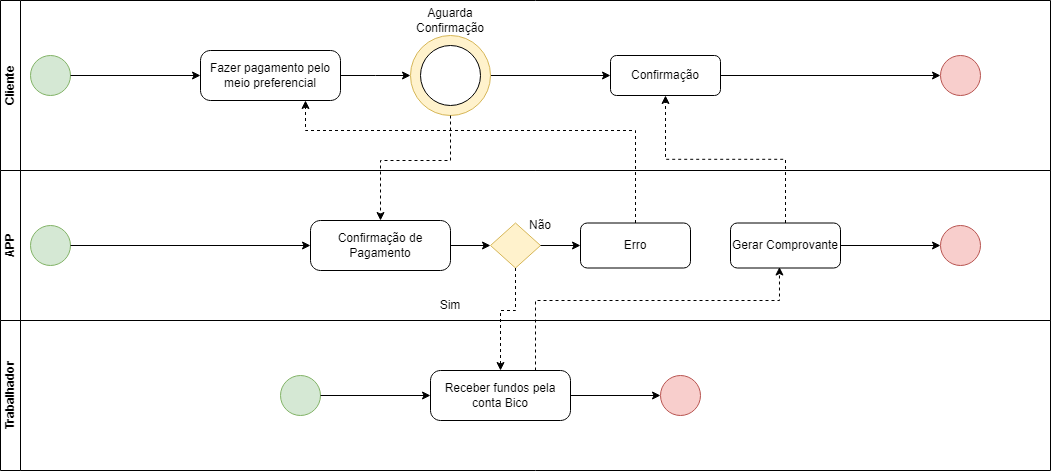

The diagram above was exported from draw.io. Its source (the exported page's mxGraphModel, read from the mxfile embedded in the PNG):
<mxGraphModel dx="1434" dy="772" grid="1" gridSize="10" guides="1" tooltips="1" connect="1" arrows="1" fold="1" page="1" pageScale="1" pageWidth="827" pageHeight="1169" math="0" shadow="0">
  <root>
    <mxCell id="0" />
    <mxCell id="1" parent="0" />
    <mxCell id="6jt31sQKwD7-VrAKTOdv-1" value="Cliente" style="swimlane;startSize=20;horizontal=0;html=1;whiteSpace=wrap;" parent="1" vertex="1">
      <mxGeometry x="20" width="1050" height="170" as="geometry">
        <mxRectangle x="10" y="10" width="40" height="80" as="alternateBounds" />
      </mxGeometry>
    </mxCell>
    <mxCell id="6jt31sQKwD7-VrAKTOdv-3" value="" style="points=[[0.145,0.145,0],[0.5,0,0],[0.855,0.145,0],[1,0.5,0],[0.855,0.855,0],[0.5,1,0],[0.145,0.855,0],[0,0.5,0]];shape=mxgraph.bpmn.event;html=1;verticalLabelPosition=bottom;labelBackgroundColor=#ffffff;verticalAlign=top;align=center;perimeter=ellipsePerimeter;outlineConnect=0;aspect=fixed;outline=standard;symbol=general;fillColor=#d5e8d4;strokeColor=#82b366;" parent="6jt31sQKwD7-VrAKTOdv-1" vertex="1">
      <mxGeometry x="30" y="55" width="40" height="40" as="geometry" />
    </mxCell>
    <mxCell id="6jt31sQKwD7-VrAKTOdv-5" value="" style="points=[[0.145,0.145,0],[0.5,0,0],[0.855,0.145,0],[1,0.5,0],[0.855,0.855,0],[0.5,1,0],[0.145,0.855,0],[0,0.5,0]];shape=mxgraph.bpmn.event;html=1;verticalLabelPosition=bottom;labelBackgroundColor=#ffffff;verticalAlign=top;align=center;perimeter=ellipsePerimeter;outlineConnect=0;aspect=fixed;outline=standard;symbol=general;fillColor=#f8cecc;strokeColor=#b85450;" parent="6jt31sQKwD7-VrAKTOdv-1" vertex="1">
      <mxGeometry x="940" y="55" width="40" height="40" as="geometry" />
    </mxCell>
    <mxCell id="A6jkRulTmHlV8KDFZmP5-11" style="edgeStyle=orthogonalEdgeStyle;rounded=0;orthogonalLoop=1;jettySize=auto;html=1;exitX=1;exitY=0.5;exitDx=0;exitDy=0;exitPerimeter=0;entryX=0;entryY=0.5;entryDx=0;entryDy=0;" edge="1" parent="6jt31sQKwD7-VrAKTOdv-1" source="6jt31sQKwD7-VrAKTOdv-14">
      <mxGeometry relative="1" as="geometry">
        <mxPoint x="410" y="75" as="targetPoint" />
      </mxGeometry>
    </mxCell>
    <mxCell id="6jt31sQKwD7-VrAKTOdv-14" value="Fazer pagamento pelo meio preferencial" style="points=[[0.25,0,0],[0.5,0,0],[0.75,0,0],[1,0.25,0],[1,0.5,0],[1,0.75,0],[0.75,1,0],[0.5,1,0],[0.25,1,0],[0,0.75,0],[0,0.5,0],[0,0.25,0]];shape=mxgraph.bpmn.task;whiteSpace=wrap;rectStyle=rounded;size=10;html=1;container=1;expand=0;collapsible=0;taskMarker=abstract;" parent="6jt31sQKwD7-VrAKTOdv-1" vertex="1">
      <mxGeometry x="200" y="50" width="140" height="50" as="geometry" />
    </mxCell>
    <mxCell id="6jt31sQKwD7-VrAKTOdv-15" style="edgeStyle=orthogonalEdgeStyle;rounded=0;orthogonalLoop=1;jettySize=auto;html=1;exitX=1;exitY=0.5;exitDx=0;exitDy=0;exitPerimeter=0;entryX=0;entryY=0.5;entryDx=0;entryDy=0;entryPerimeter=0;" parent="6jt31sQKwD7-VrAKTOdv-1" source="6jt31sQKwD7-VrAKTOdv-3" target="6jt31sQKwD7-VrAKTOdv-14" edge="1">
      <mxGeometry relative="1" as="geometry" />
    </mxCell>
    <mxCell id="A6jkRulTmHlV8KDFZmP5-34" style="edgeStyle=orthogonalEdgeStyle;rounded=0;orthogonalLoop=1;jettySize=auto;html=1;exitX=1;exitY=0.5;exitDx=0;exitDy=0;entryX=0;entryY=0.5;entryDx=0;entryDy=0;" edge="1" parent="6jt31sQKwD7-VrAKTOdv-1" source="A6jkRulTmHlV8KDFZmP5-16" target="A6jkRulTmHlV8KDFZmP5-35">
      <mxGeometry relative="1" as="geometry">
        <mxPoint x="550" y="75" as="targetPoint" />
      </mxGeometry>
    </mxCell>
    <mxCell id="A6jkRulTmHlV8KDFZmP5-16" value="" style="ellipse;whiteSpace=wrap;html=1;aspect=fixed;fillColor=#fff2cc;strokeColor=#d6b656;" vertex="1" parent="6jt31sQKwD7-VrAKTOdv-1">
      <mxGeometry x="410" y="35" width="80" height="80" as="geometry" />
    </mxCell>
    <mxCell id="A6jkRulTmHlV8KDFZmP5-17" value="" style="ellipse;whiteSpace=wrap;html=1;aspect=fixed;" vertex="1" parent="6jt31sQKwD7-VrAKTOdv-1">
      <mxGeometry x="420" y="45" width="60" height="60" as="geometry" />
    </mxCell>
    <mxCell id="A6jkRulTmHlV8KDFZmP5-18" value="Aguarda Confirmação" style="text;html=1;align=center;verticalAlign=middle;whiteSpace=wrap;rounded=0;" vertex="1" parent="6jt31sQKwD7-VrAKTOdv-1">
      <mxGeometry x="420" y="5" width="60" height="30" as="geometry" />
    </mxCell>
    <mxCell id="A6jkRulTmHlV8KDFZmP5-42" style="edgeStyle=orthogonalEdgeStyle;rounded=0;orthogonalLoop=1;jettySize=auto;html=1;exitX=1;exitY=0.5;exitDx=0;exitDy=0;" edge="1" parent="6jt31sQKwD7-VrAKTOdv-1" source="A6jkRulTmHlV8KDFZmP5-35" target="6jt31sQKwD7-VrAKTOdv-5">
      <mxGeometry relative="1" as="geometry" />
    </mxCell>
    <mxCell id="A6jkRulTmHlV8KDFZmP5-35" value="Confirmação" style="rounded=1;whiteSpace=wrap;html=1;" vertex="1" parent="6jt31sQKwD7-VrAKTOdv-1">
      <mxGeometry x="610" y="55" width="110" height="40" as="geometry" />
    </mxCell>
    <mxCell id="6jt31sQKwD7-VrAKTOdv-7" value="Trabalhador" style="swimlane;startSize=20;horizontal=0;html=1;whiteSpace=wrap;" parent="1" vertex="1">
      <mxGeometry x="20" y="320" width="1050" height="150" as="geometry">
        <mxRectangle x="10" y="10" width="40" height="80" as="alternateBounds" />
      </mxGeometry>
    </mxCell>
    <mxCell id="6jt31sQKwD7-VrAKTOdv-9" value="" style="points=[[0.145,0.145,0],[0.5,0,0],[0.855,0.145,0],[1,0.5,0],[0.855,0.855,0],[0.5,1,0],[0.145,0.855,0],[0,0.5,0]];shape=mxgraph.bpmn.event;html=1;verticalLabelPosition=bottom;labelBackgroundColor=#ffffff;verticalAlign=top;align=center;perimeter=ellipsePerimeter;outlineConnect=0;aspect=fixed;outline=standard;symbol=general;fillColor=#d5e8d4;strokeColor=#82b366;" parent="6jt31sQKwD7-VrAKTOdv-7" vertex="1">
      <mxGeometry x="280" y="55" width="40" height="40" as="geometry" />
    </mxCell>
    <mxCell id="6jt31sQKwD7-VrAKTOdv-11" value="" style="points=[[0.145,0.145,0],[0.5,0,0],[0.855,0.145,0],[1,0.5,0],[0.855,0.855,0],[0.5,1,0],[0.145,0.855,0],[0,0.5,0]];shape=mxgraph.bpmn.event;html=1;verticalLabelPosition=bottom;labelBackgroundColor=#ffffff;verticalAlign=top;align=center;perimeter=ellipsePerimeter;outlineConnect=0;aspect=fixed;outline=standard;symbol=general;fillColor=#f8cecc;strokeColor=#b85450;" parent="6jt31sQKwD7-VrAKTOdv-7" vertex="1">
      <mxGeometry x="660" y="55" width="40" height="40" as="geometry" />
    </mxCell>
    <mxCell id="6jt31sQKwD7-VrAKTOdv-17" value="Receber fundos pela conta Bico" style="points=[[0.25,0,0],[0.5,0,0],[0.75,0,0],[1,0.25,0],[1,0.5,0],[1,0.75,0],[0.75,1,0],[0.5,1,0],[0.25,1,0],[0,0.75,0],[0,0.5,0],[0,0.25,0]];shape=mxgraph.bpmn.task;whiteSpace=wrap;rectStyle=rounded;size=10;html=1;container=1;expand=0;collapsible=0;taskMarker=abstract;" parent="6jt31sQKwD7-VrAKTOdv-7" vertex="1">
      <mxGeometry x="430" y="50" width="140" height="50" as="geometry" />
    </mxCell>
    <mxCell id="6jt31sQKwD7-VrAKTOdv-18" style="edgeStyle=orthogonalEdgeStyle;rounded=0;orthogonalLoop=1;jettySize=auto;html=1;exitX=1;exitY=0.5;exitDx=0;exitDy=0;exitPerimeter=0;entryX=0;entryY=0.5;entryDx=0;entryDy=0;entryPerimeter=0;" parent="6jt31sQKwD7-VrAKTOdv-7" source="6jt31sQKwD7-VrAKTOdv-9" target="6jt31sQKwD7-VrAKTOdv-17" edge="1">
      <mxGeometry relative="1" as="geometry" />
    </mxCell>
    <mxCell id="6jt31sQKwD7-VrAKTOdv-19" style="edgeStyle=orthogonalEdgeStyle;rounded=0;orthogonalLoop=1;jettySize=auto;html=1;entryX=0;entryY=0.5;entryDx=0;entryDy=0;entryPerimeter=0;" parent="6jt31sQKwD7-VrAKTOdv-7" source="6jt31sQKwD7-VrAKTOdv-17" target="6jt31sQKwD7-VrAKTOdv-11" edge="1">
      <mxGeometry relative="1" as="geometry" />
    </mxCell>
    <mxCell id="A6jkRulTmHlV8KDFZmP5-1" value="APP" style="swimlane;startSize=20;horizontal=0;html=1;whiteSpace=wrap;" vertex="1" parent="1">
      <mxGeometry x="20" y="170" width="1050" height="150" as="geometry">
        <mxRectangle x="10" y="10" width="40" height="80" as="alternateBounds" />
      </mxGeometry>
    </mxCell>
    <mxCell id="A6jkRulTmHlV8KDFZmP5-2" value="" style="points=[[0.145,0.145,0],[0.5,0,0],[0.855,0.145,0],[1,0.5,0],[0.855,0.855,0],[0.5,1,0],[0.145,0.855,0],[0,0.5,0]];shape=mxgraph.bpmn.event;html=1;verticalLabelPosition=bottom;labelBackgroundColor=#ffffff;verticalAlign=top;align=center;perimeter=ellipsePerimeter;outlineConnect=0;aspect=fixed;outline=standard;symbol=general;fillColor=#d5e8d4;strokeColor=#82b366;" vertex="1" parent="A6jkRulTmHlV8KDFZmP5-1">
      <mxGeometry x="30" y="55" width="40" height="40" as="geometry" />
    </mxCell>
    <mxCell id="A6jkRulTmHlV8KDFZmP5-3" value="" style="points=[[0.145,0.145,0],[0.5,0,0],[0.855,0.145,0],[1,0.5,0],[0.855,0.855,0],[0.5,1,0],[0.145,0.855,0],[0,0.5,0]];shape=mxgraph.bpmn.event;html=1;verticalLabelPosition=bottom;labelBackgroundColor=#ffffff;verticalAlign=top;align=center;perimeter=ellipsePerimeter;outlineConnect=0;aspect=fixed;outline=standard;symbol=general;fillColor=#f8cecc;strokeColor=#b85450;" vertex="1" parent="A6jkRulTmHlV8KDFZmP5-1">
      <mxGeometry x="940" y="55" width="40" height="40" as="geometry" />
    </mxCell>
    <mxCell id="A6jkRulTmHlV8KDFZmP5-8" style="edgeStyle=orthogonalEdgeStyle;rounded=0;orthogonalLoop=1;jettySize=auto;html=1;exitX=1;exitY=0.5;exitDx=0;exitDy=0;exitPerimeter=0;entryX=0;entryY=0.5;entryDx=0;entryDy=0;" edge="1" parent="A6jkRulTmHlV8KDFZmP5-1" source="A6jkRulTmHlV8KDFZmP5-4" target="A6jkRulTmHlV8KDFZmP5-7">
      <mxGeometry relative="1" as="geometry" />
    </mxCell>
    <mxCell id="A6jkRulTmHlV8KDFZmP5-4" value="Confirmação de Pagamento" style="points=[[0.25,0,0],[0.5,0,0],[0.75,0,0],[1,0.25,0],[1,0.5,0],[1,0.75,0],[0.75,1,0],[0.5,1,0],[0.25,1,0],[0,0.75,0],[0,0.5,0],[0,0.25,0]];shape=mxgraph.bpmn.task;whiteSpace=wrap;rectStyle=rounded;size=10;html=1;container=1;expand=0;collapsible=0;taskMarker=abstract;" vertex="1" parent="A6jkRulTmHlV8KDFZmP5-1">
      <mxGeometry x="310" y="50" width="140" height="50" as="geometry" />
    </mxCell>
    <mxCell id="A6jkRulTmHlV8KDFZmP5-5" style="edgeStyle=orthogonalEdgeStyle;rounded=0;orthogonalLoop=1;jettySize=auto;html=1;exitX=1;exitY=0.5;exitDx=0;exitDy=0;exitPerimeter=0;entryX=0;entryY=0.5;entryDx=0;entryDy=0;entryPerimeter=0;" edge="1" parent="A6jkRulTmHlV8KDFZmP5-1" source="A6jkRulTmHlV8KDFZmP5-2" target="A6jkRulTmHlV8KDFZmP5-4">
      <mxGeometry relative="1" as="geometry" />
    </mxCell>
    <mxCell id="A6jkRulTmHlV8KDFZmP5-23" style="edgeStyle=orthogonalEdgeStyle;rounded=0;orthogonalLoop=1;jettySize=auto;html=1;exitX=0.5;exitY=1;exitDx=0;exitDy=0;" edge="1" parent="A6jkRulTmHlV8KDFZmP5-1" source="A6jkRulTmHlV8KDFZmP5-7">
      <mxGeometry relative="1" as="geometry">
        <mxPoint x="515" y="98" as="targetPoint" />
      </mxGeometry>
    </mxCell>
    <mxCell id="A6jkRulTmHlV8KDFZmP5-7" value="" style="rhombus;whiteSpace=wrap;html=1;fillColor=#fff2cc;strokeColor=#d6b656;" vertex="1" parent="A6jkRulTmHlV8KDFZmP5-1">
      <mxGeometry x="490" y="52.5" width="50" height="45" as="geometry" />
    </mxCell>
    <mxCell id="A6jkRulTmHlV8KDFZmP5-10" value="Sim" style="text;html=1;align=center;verticalAlign=middle;whiteSpace=wrap;rounded=0;" vertex="1" parent="A6jkRulTmHlV8KDFZmP5-1">
      <mxGeometry x="420" y="120" width="60" height="30" as="geometry" />
    </mxCell>
    <mxCell id="A6jkRulTmHlV8KDFZmP5-30" value="Não" style="text;html=1;align=center;verticalAlign=middle;whiteSpace=wrap;rounded=0;" vertex="1" parent="A6jkRulTmHlV8KDFZmP5-1">
      <mxGeometry x="510" y="40" width="60" height="30" as="geometry" />
    </mxCell>
    <mxCell id="A6jkRulTmHlV8KDFZmP5-33" value="Erro" style="rounded=1;whiteSpace=wrap;html=1;" vertex="1" parent="A6jkRulTmHlV8KDFZmP5-1">
      <mxGeometry x="580" y="52.5" width="110" height="45" as="geometry" />
    </mxCell>
    <mxCell id="A6jkRulTmHlV8KDFZmP5-32" style="edgeStyle=orthogonalEdgeStyle;rounded=0;orthogonalLoop=1;jettySize=auto;html=1;exitX=1;exitY=0.5;exitDx=0;exitDy=0;" edge="1" parent="A6jkRulTmHlV8KDFZmP5-1" source="A6jkRulTmHlV8KDFZmP5-7" target="A6jkRulTmHlV8KDFZmP5-33">
      <mxGeometry relative="1" as="geometry">
        <mxPoint x="620" y="75" as="targetPoint" />
      </mxGeometry>
    </mxCell>
    <mxCell id="A6jkRulTmHlV8KDFZmP5-38" value="Gerar Comprovante" style="rounded=1;whiteSpace=wrap;html=1;" vertex="1" parent="A6jkRulTmHlV8KDFZmP5-1">
      <mxGeometry x="730" y="52.5" width="110" height="45" as="geometry" />
    </mxCell>
    <mxCell id="A6jkRulTmHlV8KDFZmP5-40" style="edgeStyle=orthogonalEdgeStyle;rounded=0;orthogonalLoop=1;jettySize=auto;html=1;exitX=1;exitY=0.5;exitDx=0;exitDy=0;entryX=0;entryY=0.5;entryDx=0;entryDy=0;entryPerimeter=0;" edge="1" parent="A6jkRulTmHlV8KDFZmP5-1" source="A6jkRulTmHlV8KDFZmP5-38" target="A6jkRulTmHlV8KDFZmP5-3">
      <mxGeometry relative="1" as="geometry" />
    </mxCell>
    <mxCell id="A6jkRulTmHlV8KDFZmP5-9" style="edgeStyle=orthogonalEdgeStyle;rounded=0;orthogonalLoop=1;jettySize=auto;html=1;exitX=0.5;exitY=1;exitDx=0;exitDy=0;entryX=0.5;entryY=0;entryDx=0;entryDy=0;entryPerimeter=0;dashed=1;" edge="1" parent="1" source="A6jkRulTmHlV8KDFZmP5-7" target="6jt31sQKwD7-VrAKTOdv-17">
      <mxGeometry relative="1" as="geometry">
        <Array as="points">
          <mxPoint x="535" y="310" />
          <mxPoint x="520" y="310" />
        </Array>
      </mxGeometry>
    </mxCell>
    <mxCell id="A6jkRulTmHlV8KDFZmP5-39" style="edgeStyle=orthogonalEdgeStyle;rounded=0;orthogonalLoop=1;jettySize=auto;html=1;exitX=0.75;exitY=0;exitDx=0;exitDy=0;exitPerimeter=0;entryX=0.445;entryY=0.978;entryDx=0;entryDy=0;entryPerimeter=0;dashed=1;" edge="1" parent="1" source="6jt31sQKwD7-VrAKTOdv-17" target="A6jkRulTmHlV8KDFZmP5-38">
      <mxGeometry relative="1" as="geometry">
        <Array as="points">
          <mxPoint x="555" y="300" />
          <mxPoint x="799" y="300" />
        </Array>
      </mxGeometry>
    </mxCell>
    <mxCell id="A6jkRulTmHlV8KDFZmP5-41" style="edgeStyle=orthogonalEdgeStyle;rounded=0;orthogonalLoop=1;jettySize=auto;html=1;exitX=0.5;exitY=0;exitDx=0;exitDy=0;entryX=0.5;entryY=1;entryDx=0;entryDy=0;dashed=1;" edge="1" parent="1" source="A6jkRulTmHlV8KDFZmP5-38" target="A6jkRulTmHlV8KDFZmP5-35">
      <mxGeometry relative="1" as="geometry" />
    </mxCell>
    <mxCell id="A6jkRulTmHlV8KDFZmP5-44" style="edgeStyle=orthogonalEdgeStyle;rounded=0;orthogonalLoop=1;jettySize=auto;html=1;exitX=0.5;exitY=0;exitDx=0;exitDy=0;entryX=0.75;entryY=1;entryDx=0;entryDy=0;entryPerimeter=0;dashed=1;" edge="1" parent="1" source="A6jkRulTmHlV8KDFZmP5-33" target="6jt31sQKwD7-VrAKTOdv-14">
      <mxGeometry relative="1" as="geometry">
        <Array as="points">
          <mxPoint x="655" y="130" />
          <mxPoint x="325" y="130" />
        </Array>
      </mxGeometry>
    </mxCell>
    <mxCell id="A6jkRulTmHlV8KDFZmP5-45" style="edgeStyle=orthogonalEdgeStyle;rounded=0;orthogonalLoop=1;jettySize=auto;html=1;exitX=0.5;exitY=1;exitDx=0;exitDy=0;entryX=0.5;entryY=0;entryDx=0;entryDy=0;entryPerimeter=0;dashed=1;" edge="1" parent="1" source="A6jkRulTmHlV8KDFZmP5-16" target="A6jkRulTmHlV8KDFZmP5-4">
      <mxGeometry relative="1" as="geometry">
        <Array as="points">
          <mxPoint x="470" y="160" />
          <mxPoint x="400" y="160" />
        </Array>
      </mxGeometry>
    </mxCell>
  </root>
</mxGraphModel>